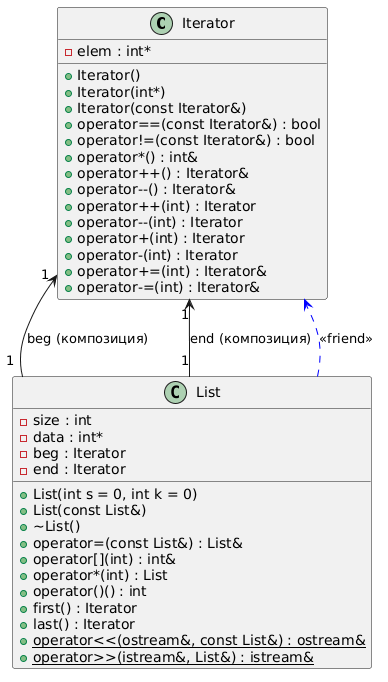

The diagram above was rendered by PlantUML. Its source (embedded in the PNG):
@startuml
class Iterator {
    - elem : int*
    + Iterator()
    + Iterator(int*)
    + Iterator(const Iterator&)
    + operator==(const Iterator&) : bool
    + operator!=(const Iterator&) : bool
    + operator*() : int&
    + operator++() : Iterator&
    + operator--() : Iterator&
    + operator++(int) : Iterator
    + operator--(int) : Iterator
    + operator+(int) : Iterator
    + operator-(int) : Iterator
    + operator+=(int) : Iterator&
    + operator-=(int) : Iterator&
}

class List {
    - size : int
    - data : int*
    - beg : Iterator
    - end : Iterator
    + List(int s = 0, int k = 0)
    + List(const List&)
    + ~List()
    + operator=(const List&) : List&
    + operator[](int) : int&
    + operator*(int) : List
    + operator()() : int
    + first() : Iterator
    + last() : Iterator
    {static} + operator<<(ostream&, const List&) : ostream&
    {static} + operator>>(istream&, List&) : istream&
}

Iterator "1" <-- "1" List : beg (композиция)
Iterator "1" <-- "1" List : end (композиция)
List ..[#blue]> Iterator : <<friend>>
@enduml